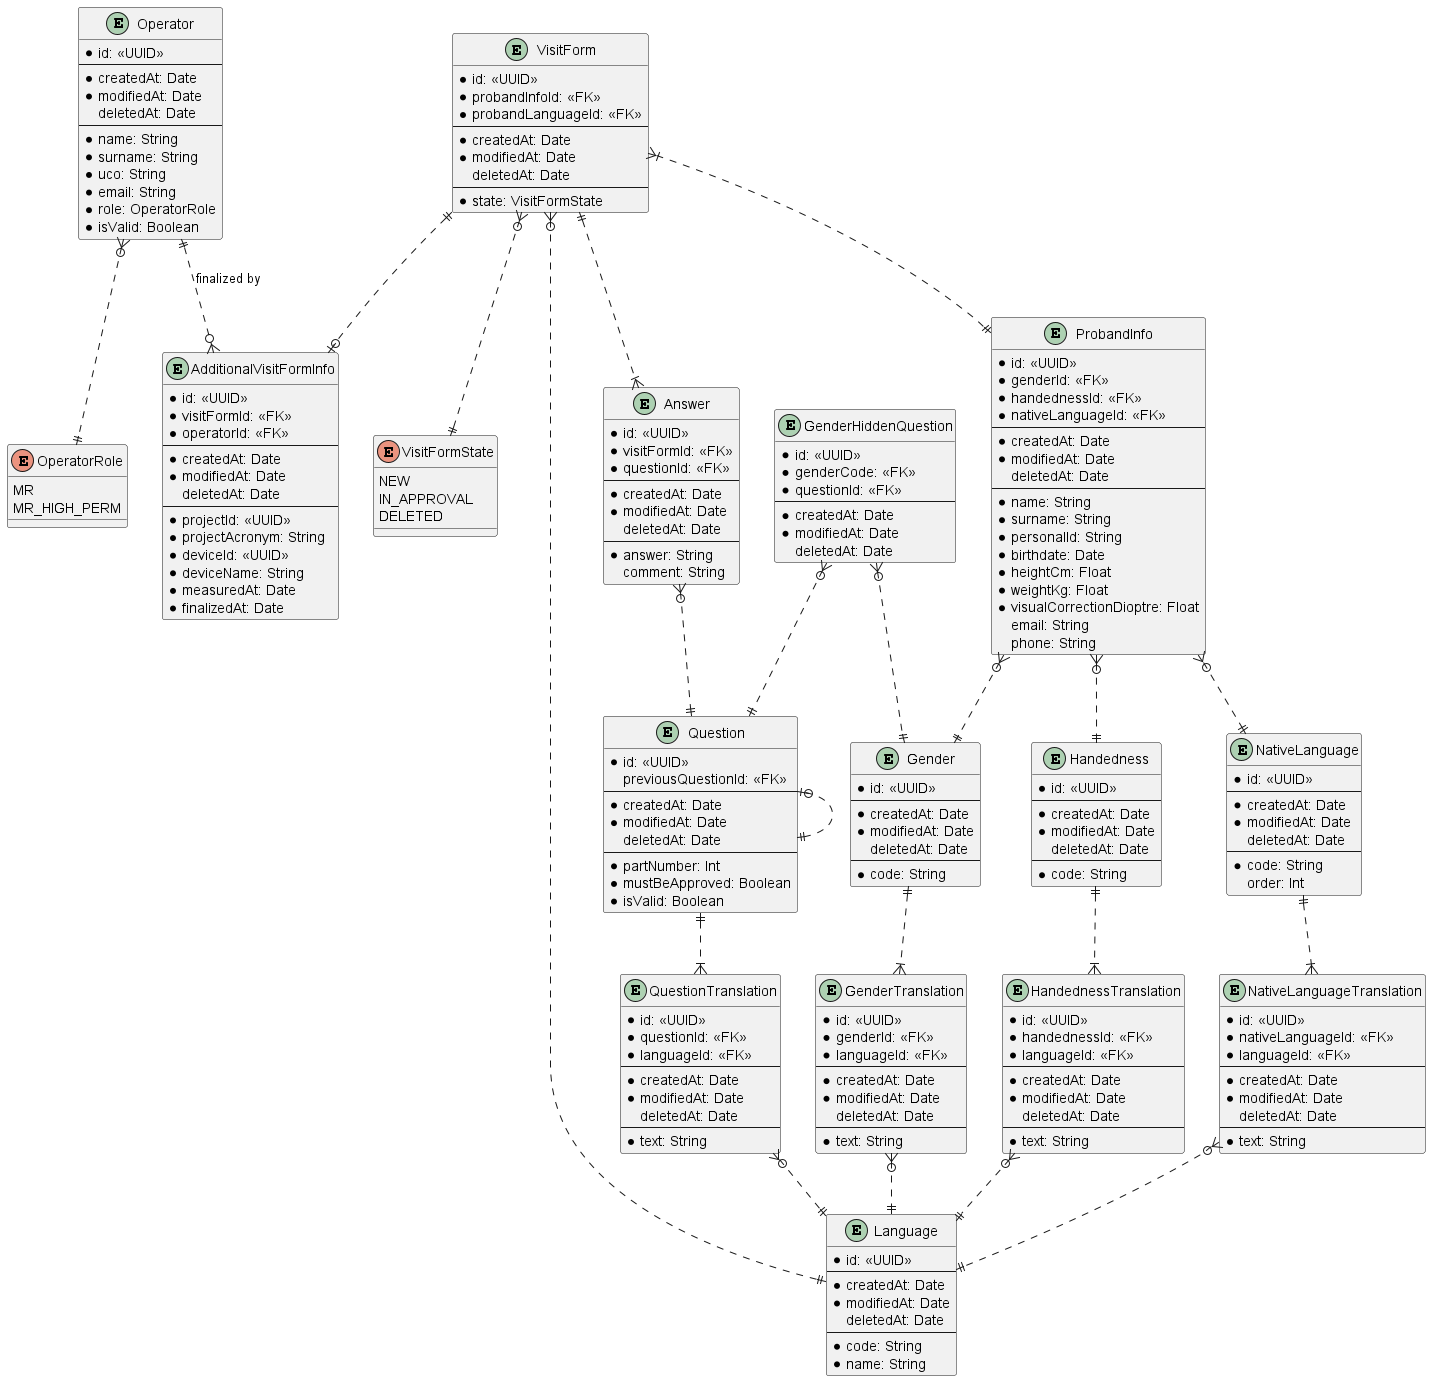

The diagram above was rendered by PlantUML. Its source (embedded in the PNG):
@startuml ProbandSafetyQuestionnaire

entity Operator {
  * id: <<UUID>>
  ---
  * createdAt: Date
  * modifiedAt: Date
  deletedAt: Date
  ---
  * name: String
  * surname: String
  * uco: String
  * email: String
  * role: OperatorRole
  * isValid: Boolean
}

enum OperatorRole {
  MR
  MR_HIGH_PERM
}

entity VisitForm {
  * id: <<UUID>>
  * probandInfoId: <<FK>>
  * probandLanguageId: <<FK>>
  ---
  * createdAt: Date
  * modifiedAt: Date
  deletedAt: Date
  ---
  * state: VisitFormState
}

enum VisitFormState {
  NEW
  IN_APPROVAL
  DELETED
}

entity AdditionalVisitFormInfo {
  * id: <<UUID>>
  * visitFormId: <<FK>>
  * operatorId: <<FK>>
  ---
  * createdAt: Date
  * modifiedAt: Date
  deletedAt: Date
  ---
  * projectId: <<UUID>>
  * projectAcronym: String
  * deviceId: <<UUID>>
  * deviceName: String
  * measuredAt: Date
  * finalizedAt: Date
}

entity ProbandInfo {
  * id: <<UUID>>
  * genderId: <<FK>>
  * handednessId: <<FK>>
  * nativeLanguageId: <<FK>>
  ---
  * createdAt: Date
  * modifiedAt: Date
  deletedAt: Date
  ---
  * name: String
  * surname: String
  * personalId: String
  * birthdate: Date
  * heightCm: Float
  * weightKg: Float
  * visualCorrectionDioptre: Float
  email: String
  phone: String
}

entity Answer {
  * id: <<UUID>>
  * visitFormId: <<FK>>
  * questionId: <<FK>>
  ---
  * createdAt: Date
  * modifiedAt: Date
  deletedAt: Date
  ---
  * answer: String
  comment: String
}

entity Question {
  * id: <<UUID>>
  previousQuestionId: <<FK>>
  ---
  * createdAt: Date
  * modifiedAt: Date
  deletedAt: Date
  ---
  * partNumber: Int
  * mustBeApproved: Boolean
  * isValid: Boolean
}

entity QuestionTranslation {
  * id: <<UUID>>
  * questionId: <<FK>>
  * languageId: <<FK>>
  ---
  * createdAt: Date
  * modifiedAt: Date
  deletedAt: Date
  ---
  * text: String
}

entity GenderHiddenQuestion {
  * id: <<UUID>>
  * genderCode: <<FK>>
  * questionId: <<FK>>
  ---
  * createdAt: Date
  * modifiedAt: Date
  deletedAt: Date
}

entity Gender {
  * id: <<UUID>>
  ---
  * createdAt: Date
  * modifiedAt: Date
  deletedAt: Date
  ---
  * code: String
}

entity GenderTranslation {
  * id: <<UUID>>
  * genderId: <<FK>>
  * languageId: <<FK>>
  ---
  * createdAt: Date
  * modifiedAt: Date
  deletedAt: Date
  ---
  * text: String
}

entity Handedness {
  * id: <<UUID>>
  ---
  * createdAt: Date
  * modifiedAt: Date
  deletedAt: Date
  ---
  * code: String
}

entity HandednessTranslation {
  * id: <<UUID>>
  * handednessId: <<FK>>
  * languageId: <<FK>>
  ---
  * createdAt: Date
  * modifiedAt: Date
  deletedAt: Date
  ---
  * text: String
}

entity NativeLanguage {
  * id: <<UUID>>
  ---
  * createdAt: Date
  * modifiedAt: Date
  deletedAt: Date
  ---
  * code: String
  order: Int
}

entity NativeLanguageTranslation {
  * id: <<UUID>>
  * nativeLanguageId: <<FK>>
  * languageId: <<FK>>
  ---
  * createdAt: Date
  * modifiedAt: Date
  deletedAt: Date
  ---
  * text: String
}

entity Language {
  * id: <<UUID>>
  ---
  * createdAt: Date
  * modifiedAt: Date
  deletedAt: Date
  ---
  * code: String
  * name: String
}

Operator }o..|| OperatorRole
Operator ||..o{ AdditionalVisitFormInfo : finalized by
VisitForm }o..|| VisitFormState
VisitForm ||..o| AdditionalVisitFormInfo
VisitForm }|..|| ProbandInfo
VisitForm ||..|{ Answer
VisitForm }o..|| Language
Answer }o..|| Question
Question |o..|| Question
Question ||..|{ QuestionTranslation
QuestionTranslation }o..|| Language
ProbandInfo }o..|| Gender
ProbandInfo }o..|| Handedness
ProbandInfo }o..|| NativeLanguage
GenderHiddenQuestion }o..|| Gender
GenderHiddenQuestion }o..|| Question
Gender ||..|{ GenderTranslation
GenderTranslation }o..|| Language
Handedness ||..|{ HandednessTranslation
HandednessTranslation }o..|| Language
NativeLanguage ||..|{ NativeLanguageTranslation
NativeLanguageTranslation }o..|| Language

@enduml